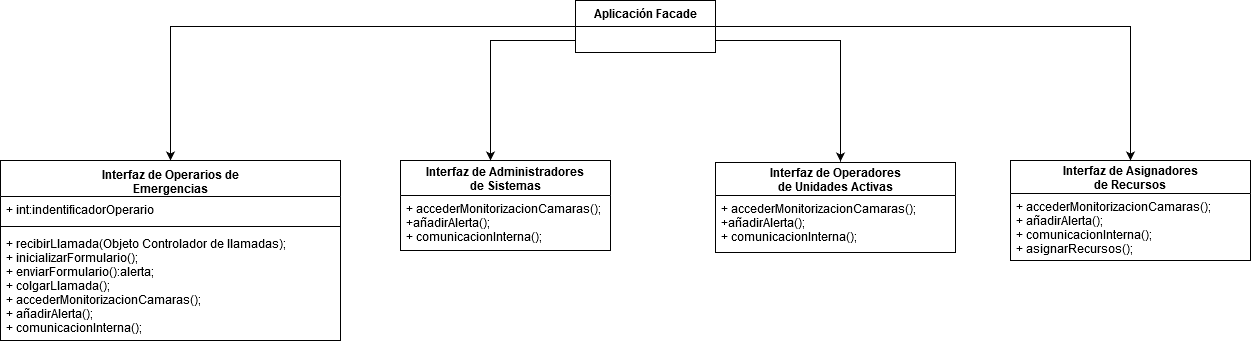

The diagram above was exported from draw.io. Its source (the exported page's mxGraphModel, read from the mxfile embedded in the PNG):
<mxGraphModel dx="1422" dy="791" grid="1" gridSize="10" guides="1" tooltips="1" connect="1" arrows="1" fold="1" page="1" pageScale="1" pageWidth="1169" pageHeight="1654" math="0" shadow="0">
  <root>
    <mxCell id="0" />
    <mxCell id="1" parent="0" />
    <mxCell id="xYlQtGv0gIFEdosYhHc--28" style="edgeStyle=orthogonalEdgeStyle;rounded=0;orthogonalLoop=1;jettySize=auto;html=1;entryX=0.5;entryY=0;entryDx=0;entryDy=0;" parent="1" source="xYlQtGv0gIFEdosYhHc--1" target="xYlQtGv0gIFEdosYhHc--6" edge="1">
      <mxGeometry relative="1" as="geometry" />
    </mxCell>
    <mxCell id="xYlQtGv0gIFEdosYhHc--32" style="edgeStyle=orthogonalEdgeStyle;rounded=0;orthogonalLoop=1;jettySize=auto;html=1;" parent="1" source="xYlQtGv0gIFEdosYhHc--1" edge="1">
      <mxGeometry relative="1" as="geometry">
        <Array as="points">
          <mxPoint x="990" y="120" />
          <mxPoint x="990" y="241" />
        </Array>
        <mxPoint x="990" y="241" as="targetPoint" />
      </mxGeometry>
    </mxCell>
    <mxCell id="jGlRs9fjl63yYrorLPGz-17" style="edgeStyle=orthogonalEdgeStyle;rounded=0;orthogonalLoop=1;jettySize=auto;html=1;" parent="1" source="xYlQtGv0gIFEdosYhHc--1" target="jGlRs9fjl63yYrorLPGz-4" edge="1">
      <mxGeometry relative="1" as="geometry">
        <Array as="points">
          <mxPoint x="640" y="120" />
        </Array>
      </mxGeometry>
    </mxCell>
    <mxCell id="jGlRs9fjl63yYrorLPGz-18" style="edgeStyle=orthogonalEdgeStyle;rounded=0;orthogonalLoop=1;jettySize=auto;html=1;entryX=0.5;entryY=0;entryDx=0;entryDy=0;" parent="1" source="xYlQtGv0gIFEdosYhHc--1" target="jGlRs9fjl63yYrorLPGz-15" edge="1">
      <mxGeometry relative="1" as="geometry" />
    </mxCell>
    <mxCell id="xYlQtGv0gIFEdosYhHc--1" value="Aplicación Facade" style="swimlane;fontStyle=1;childLayout=stackLayout;horizontal=1;startSize=26;fillColor=none;horizontalStack=0;resizeParent=1;resizeParentMax=0;resizeLast=0;collapsible=1;marginBottom=0;" parent="1" vertex="1">
      <mxGeometry x="725" y="80" width="140" height="52" as="geometry" />
    </mxCell>
    <mxCell id="xYlQtGv0gIFEdosYhHc--6" value="Interfaz de Operarios de&#10; Emergencias" style="swimlane;fontStyle=1;align=center;verticalAlign=top;childLayout=stackLayout;horizontal=1;startSize=36;horizontalStack=0;resizeParent=1;resizeParentMax=0;resizeLast=0;collapsible=1;marginBottom=0;" parent="1" vertex="1">
      <mxGeometry x="150" y="240" width="340" height="180" as="geometry" />
    </mxCell>
    <mxCell id="xYlQtGv0gIFEdosYhHc--7" value="+ int:indentificadorOperario" style="text;strokeColor=none;fillColor=none;align=left;verticalAlign=top;spacingLeft=4;spacingRight=4;overflow=hidden;rotatable=0;points=[[0,0.5],[1,0.5]];portConstraint=eastwest;" parent="xYlQtGv0gIFEdosYhHc--6" vertex="1">
      <mxGeometry y="36" width="340" height="26" as="geometry" />
    </mxCell>
    <mxCell id="xYlQtGv0gIFEdosYhHc--8" value="" style="line;strokeWidth=1;fillColor=none;align=left;verticalAlign=middle;spacingTop=-1;spacingLeft=3;spacingRight=3;rotatable=0;labelPosition=right;points=[];portConstraint=eastwest;" parent="xYlQtGv0gIFEdosYhHc--6" vertex="1">
      <mxGeometry y="62" width="340" height="8" as="geometry" />
    </mxCell>
    <mxCell id="xYlQtGv0gIFEdosYhHc--9" value="+ recibirLlamada(Objeto Controlador de llamadas);&#10;+ inicializarFormulario();&#10;+ enviarFormulario():alerta;&#10;+ colgarLlamada();&#10;+ accederMonitorizacionCamaras();&#10;+ añadirAlerta();&#10;+ comunicacionInterna();&#10;" style="text;strokeColor=none;fillColor=none;align=left;verticalAlign=top;spacingLeft=4;spacingRight=4;overflow=hidden;rotatable=0;points=[[0,0.5],[1,0.5]];portConstraint=eastwest;" parent="xYlQtGv0gIFEdosYhHc--6" vertex="1">
      <mxGeometry y="70" width="340" height="110" as="geometry" />
    </mxCell>
    <mxCell id="jGlRs9fjl63yYrorLPGz-4" value="Interfaz de Administradores&#10; de Sistemas" style="swimlane;fontStyle=1;childLayout=stackLayout;horizontal=1;startSize=35;fillColor=none;horizontalStack=0;resizeParent=1;resizeParentMax=0;resizeLast=0;collapsible=1;marginBottom=0;" parent="1" vertex="1">
      <mxGeometry x="550" y="240" width="210" height="90" as="geometry" />
    </mxCell>
    <mxCell id="jGlRs9fjl63yYrorLPGz-5" value="+ accederMonitorizacionCamaras();&#10;+añadirAlerta();&#10;+ comunicacionInterna();&#10;&#10;" style="text;strokeColor=none;fillColor=none;align=left;verticalAlign=top;spacingLeft=4;spacingRight=4;overflow=hidden;rotatable=0;points=[[0,0.5],[1,0.5]];portConstraint=eastwest;" parent="jGlRs9fjl63yYrorLPGz-4" vertex="1">
      <mxGeometry y="35" width="210" height="55" as="geometry" />
    </mxCell>
    <mxCell id="jGlRs9fjl63yYrorLPGz-10" value="Interfaz de Operadores&#10; de Unidades Activas" style="swimlane;fontStyle=1;childLayout=stackLayout;horizontal=1;startSize=33;fillColor=none;horizontalStack=0;resizeParent=1;resizeParentMax=0;resizeLast=0;collapsible=1;marginBottom=0;" parent="1" vertex="1">
      <mxGeometry x="865" y="242" width="240" height="90" as="geometry" />
    </mxCell>
    <mxCell id="jGlRs9fjl63yYrorLPGz-13" value="+ accederMonitorizacionCamaras();&#10;+añadirAlerta();&#10;+ comunicacionInterna();&#10;" style="text;strokeColor=none;fillColor=none;align=left;verticalAlign=top;spacingLeft=4;spacingRight=4;overflow=hidden;rotatable=0;points=[[0,0.5],[1,0.5]];portConstraint=eastwest;" parent="jGlRs9fjl63yYrorLPGz-10" vertex="1">
      <mxGeometry y="33" width="240" height="57" as="geometry" />
    </mxCell>
    <mxCell id="jGlRs9fjl63yYrorLPGz-15" value="Interfaz de Asignadores &#10;de Recursos" style="swimlane;fontStyle=1;childLayout=stackLayout;horizontal=1;startSize=33;fillColor=none;horizontalStack=0;resizeParent=1;resizeParentMax=0;resizeLast=0;collapsible=1;marginBottom=0;" parent="1" vertex="1">
      <mxGeometry x="1160" y="240" width="240" height="100" as="geometry" />
    </mxCell>
    <mxCell id="jGlRs9fjl63yYrorLPGz-16" value="+ accederMonitorizacionCamaras();&#10;+ añadirAlerta();&#10;+ comunicacionInterna();&#10;+ asignarRecursos();&#10;" style="text;strokeColor=none;fillColor=none;align=left;verticalAlign=top;spacingLeft=4;spacingRight=4;overflow=hidden;rotatable=0;points=[[0,0.5],[1,0.5]];portConstraint=eastwest;" parent="jGlRs9fjl63yYrorLPGz-15" vertex="1">
      <mxGeometry y="33" width="240" height="67" as="geometry" />
    </mxCell>
  </root>
</mxGraphModel>